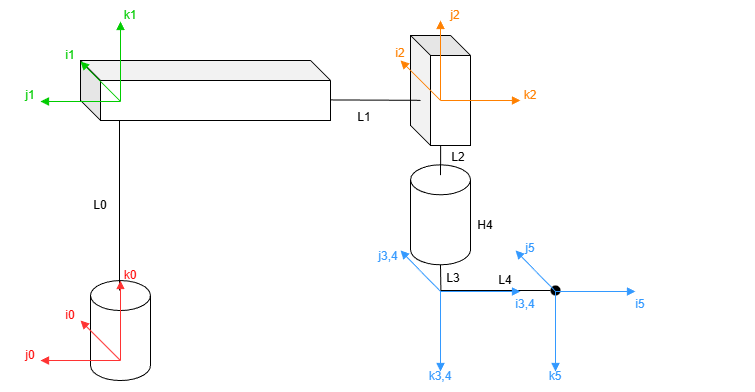

The diagram above was exported from draw.io. Its source (the exported page's mxGraphModel, read from the mxfile embedded in the PNG):
<mxGraphModel dx="1182" dy="650" grid="1" gridSize="10" guides="1" tooltips="1" connect="1" arrows="1" fold="1" page="1" pageScale="1" pageWidth="850" pageHeight="1100" math="0" shadow="0">
  <root>
    <mxCell id="0" />
    <mxCell id="1" parent="0" />
    <mxCell id="Rzuob_klPYqu6mfHhPE_-1" parent="1" style="shape=cylinder3;whiteSpace=wrap;html=1;boundedLbl=1;backgroundOutline=1;size=15;" value="" vertex="1">
      <mxGeometry height="100" width="60" x="210" y="620.06" as="geometry" />
    </mxCell>
    <mxCell id="Rzuob_klPYqu6mfHhPE_-3" edge="1" parent="1" style="endArrow=none;html=1;rounded=0;entryX=0.796;entryY=0.999;entryDx=0;entryDy=0;entryPerimeter=0;" value="">
      <mxGeometry height="50" relative="1" width="50" as="geometry">
        <mxPoint x="239" y="630.06" as="sourcePoint" />
        <mxPoint x="239" y="449.99999999999994" as="targetPoint" />
      </mxGeometry>
    </mxCell>
    <mxCell id="Rzuob_klPYqu6mfHhPE_-7" parent="1" style="shape=cube;whiteSpace=wrap;html=1;boundedLbl=1;backgroundOutline=1;darkOpacity=0.05;darkOpacity2=0.1;size=20;rotation=0;" value="" vertex="1">
      <mxGeometry height="60" width="250" x="200" y="400" as="geometry" />
    </mxCell>
    <mxCell id="Rzuob_klPYqu6mfHhPE_-19" parent="1" style="shape=cylinder3;whiteSpace=wrap;html=1;boundedLbl=1;backgroundOutline=1;size=15;" value="" vertex="1">
      <mxGeometry height="100" width="60" x="530" y="504.30999999999995" as="geometry" />
    </mxCell>
    <mxCell id="Rzuob_klPYqu6mfHhPE_-21" edge="1" parent="1" style="endArrow=none;html=1;rounded=0;" value="">
      <mxGeometry height="50" relative="1" width="50" as="geometry">
        <mxPoint x="560.4" y="630" as="sourcePoint" />
        <mxPoint x="560" y="604.31" as="targetPoint" />
      </mxGeometry>
    </mxCell>
    <mxCell id="Rzuob_klPYqu6mfHhPE_-22" edge="1" parent="1" style="endArrow=none;html=1;rounded=0;" value="">
      <mxGeometry height="50" relative="1" width="50" as="geometry">
        <mxPoint x="560" y="630" as="sourcePoint" />
        <mxPoint x="670" y="630" as="targetPoint" />
      </mxGeometry>
    </mxCell>
    <mxCell id="Rzuob_klPYqu6mfHhPE_-26" parent="1" style="shape=cube;whiteSpace=wrap;html=1;boundedLbl=1;backgroundOutline=1;darkOpacity=0.05;darkOpacity2=0.1;size=20;rotation=-90;flipH=1;legacyAnchorPoints=0;flipV=0;" value="" vertex="1">
      <mxGeometry height="60" width="110" x="505" y="400" as="geometry" />
    </mxCell>
    <mxCell id="Rzuob_klPYqu6mfHhPE_-27" edge="1" parent="1" style="endArrow=none;html=1;rounded=0;entryX=0.999;entryY=0.498;entryDx=0;entryDy=0;entryPerimeter=0;" value="">
      <mxGeometry height="50" relative="1" width="50" as="geometry">
        <mxPoint x="560" y="514.67" as="sourcePoint" />
        <mxPoint x="560.16" y="484.89" as="targetPoint" />
      </mxGeometry>
    </mxCell>
    <mxCell id="Rzuob_klPYqu6mfHhPE_-9" edge="1" parent="1" style="endArrow=none;html=1;rounded=0;" value="">
      <mxGeometry height="50" relative="1" width="50" as="geometry">
        <mxPoint x="540" y="439.83" as="sourcePoint" />
        <mxPoint x="450" y="439.43" as="targetPoint" />
      </mxGeometry>
    </mxCell>
    <mxCell id="Rzuob_klPYqu6mfHhPE_-53" connectable="0" parent="1" style="group" value="" vertex="1">
      <mxGeometry height="110" width="160" x="120" y="600" as="geometry" />
    </mxCell>
    <mxCell id="Rzuob_klPYqu6mfHhPE_-33" connectable="0" parent="Rzuob_klPYqu6mfHhPE_-53" style="group;aspect=fixed;flipV=0;legacyAnchorPoints=0;flipH=1;perimeterSpacing=1;" value="" vertex="1">
      <mxGeometry height="80" width="80" x="40" y="20.059999999999945" as="geometry" />
    </mxCell>
    <mxCell id="Rzuob_klPYqu6mfHhPE_-29" edge="1" parent="Rzuob_klPYqu6mfHhPE_-33" style="endArrow=none;html=1;rounded=0;endFill=0;startArrow=block;startFill=1;fillColor=#FF3333;strokeColor=#FF3333;" value="">
      <mxGeometry height="50" relative="1" width="50" as="geometry">
        <mxPoint x="80" as="sourcePoint" />
        <mxPoint x="80" y="80" as="targetPoint" />
      </mxGeometry>
    </mxCell>
    <mxCell id="Rzuob_klPYqu6mfHhPE_-31" edge="1" parent="Rzuob_klPYqu6mfHhPE_-33" style="endArrow=none;html=1;rounded=0;endFill=0;startArrow=block;startFill=1;strokeColor=#FF3333;" value="">
      <mxGeometry height="50" relative="1" width="50" as="geometry">
        <mxPoint y="80" as="sourcePoint" />
        <mxPoint x="80" y="80" as="targetPoint" />
      </mxGeometry>
    </mxCell>
    <mxCell id="Rzuob_klPYqu6mfHhPE_-32" edge="1" parent="Rzuob_klPYqu6mfHhPE_-33" style="endArrow=none;html=1;rounded=0;endFill=0;startArrow=block;startFill=1;strokeColor=#FF3333;" value="">
      <mxGeometry height="50" relative="1" width="50" as="geometry">
        <mxPoint x="40" y="40" as="sourcePoint" />
        <mxPoint x="80" y="80" as="targetPoint" />
      </mxGeometry>
    </mxCell>
    <mxCell id="Rzuob_klPYqu6mfHhPE_-49" parent="Rzuob_klPYqu6mfHhPE_-33" style="text;html=1;whiteSpace=wrap;strokeColor=none;fillColor=none;align=center;verticalAlign=middle;rounded=0;fontColor=light-dark(#ff0000, #ededed);" value="i0" vertex="1">
      <mxGeometry height="30" width="60" y="19.939999999999998" as="geometry" />
    </mxCell>
    <mxCell id="Rzuob_klPYqu6mfHhPE_-48" parent="Rzuob_klPYqu6mfHhPE_-53" style="text;html=1;whiteSpace=wrap;strokeColor=none;fillColor=none;align=center;verticalAlign=middle;rounded=0;fontColor=light-dark(#ff0000, #ededed);" value="k0" vertex="1">
      <mxGeometry height="30" width="60" x="100" as="geometry" />
    </mxCell>
    <mxCell id="Rzuob_klPYqu6mfHhPE_-50" parent="Rzuob_klPYqu6mfHhPE_-53" style="text;html=1;whiteSpace=wrap;strokeColor=none;fillColor=none;align=center;verticalAlign=middle;rounded=0;fontColor=light-dark(#ff0000, #ededed);" value="j0" vertex="1">
      <mxGeometry height="30" width="60" y="80" as="geometry" />
    </mxCell>
    <mxCell id="Rzuob_klPYqu6mfHhPE_-56" connectable="0" parent="1" style="group;fontColor=light-dark(#0ba800, #ededed);" value="" vertex="1">
      <mxGeometry height="110" width="160" x="120" y="340" as="geometry" />
    </mxCell>
    <mxCell id="Rzuob_klPYqu6mfHhPE_-34" connectable="0" parent="Rzuob_klPYqu6mfHhPE_-56" style="group;aspect=fixed;flipV=0;legacyAnchorPoints=0;flipH=1;perimeterSpacing=1;" value="" vertex="1">
      <mxGeometry height="80" width="80" x="40" y="21" as="geometry" />
    </mxCell>
    <mxCell id="Rzuob_klPYqu6mfHhPE_-35" edge="1" parent="Rzuob_klPYqu6mfHhPE_-34" style="endArrow=none;html=1;rounded=0;endFill=0;startArrow=block;startFill=1;fillColor=#FF3333;strokeColor=#00CC00;" value="">
      <mxGeometry height="50" relative="1" width="50" as="geometry">
        <mxPoint x="80" as="sourcePoint" />
        <mxPoint x="80" y="80" as="targetPoint" />
      </mxGeometry>
    </mxCell>
    <mxCell id="Rzuob_klPYqu6mfHhPE_-36" edge="1" parent="Rzuob_klPYqu6mfHhPE_-34" style="endArrow=none;html=1;rounded=0;endFill=0;startArrow=block;startFill=1;strokeColor=#00CC00;" value="">
      <mxGeometry height="50" relative="1" width="50" as="geometry">
        <mxPoint y="80" as="sourcePoint" />
        <mxPoint x="80" y="80" as="targetPoint" />
      </mxGeometry>
    </mxCell>
    <mxCell id="Rzuob_klPYqu6mfHhPE_-37" edge="1" parent="Rzuob_klPYqu6mfHhPE_-34" style="endArrow=none;html=1;rounded=0;endFill=0;startArrow=block;startFill=1;strokeColor=#00CC00;" value="">
      <mxGeometry height="50" relative="1" width="50" as="geometry">
        <mxPoint x="40" y="40" as="sourcePoint" />
        <mxPoint x="80" y="80" as="targetPoint" />
      </mxGeometry>
    </mxCell>
    <mxCell id="Rzuob_klPYqu6mfHhPE_-54" parent="Rzuob_klPYqu6mfHhPE_-34" style="text;html=1;whiteSpace=wrap;strokeColor=none;fillColor=none;align=center;verticalAlign=middle;rounded=0;fontColor=light-dark(#00CC00,#EDEDED);" value="i1" vertex="1">
      <mxGeometry height="30" width="60" y="19" as="geometry" />
    </mxCell>
    <mxCell id="Rzuob_klPYqu6mfHhPE_-52" parent="Rzuob_klPYqu6mfHhPE_-56" style="text;html=1;whiteSpace=wrap;strokeColor=none;fillColor=none;align=center;verticalAlign=middle;rounded=0;fontColor=light-dark(#00cc00, #ededed);" value="k1" vertex="1">
      <mxGeometry height="30" width="60" x="100" as="geometry" />
    </mxCell>
    <mxCell id="Rzuob_klPYqu6mfHhPE_-55" parent="Rzuob_klPYqu6mfHhPE_-56" style="text;html=1;whiteSpace=wrap;strokeColor=none;fillColor=none;align=center;verticalAlign=middle;rounded=0;fontColor=light-dark(#00CC00,#EDEDED);" value="j1" vertex="1">
      <mxGeometry height="30" width="60" y="80" as="geometry" />
    </mxCell>
    <mxCell id="Rzuob_klPYqu6mfHhPE_-61" connectable="0" parent="1" style="group" value="" vertex="1">
      <mxGeometry height="110" width="200" x="480" y="340" as="geometry" />
    </mxCell>
    <mxCell id="Rzuob_klPYqu6mfHhPE_-38" connectable="0" parent="Rzuob_klPYqu6mfHhPE_-61" style="group;aspect=fixed;flipV=0;legacyAnchorPoints=0;flipH=1;perimeterSpacing=1;rotation=90;" value="" vertex="1">
      <mxGeometry height="80" width="80" x="80" y="20" as="geometry" />
    </mxCell>
    <mxCell id="Rzuob_klPYqu6mfHhPE_-39" edge="1" parent="Rzuob_klPYqu6mfHhPE_-38" style="endArrow=none;html=1;rounded=0;endFill=0;startArrow=block;startFill=1;fillColor=#FF3333;strokeColor=#FF8000;" value="">
      <mxGeometry height="50" relative="1" width="50" as="geometry">
        <mxPoint x="80" y="80" as="sourcePoint" />
        <mxPoint y="80" as="targetPoint" />
      </mxGeometry>
    </mxCell>
    <mxCell id="Rzuob_klPYqu6mfHhPE_-40" edge="1" parent="Rzuob_klPYqu6mfHhPE_-38" style="endArrow=none;html=1;rounded=0;endFill=0;startArrow=block;startFill=1;strokeColor=#FF8000;" value="">
      <mxGeometry height="50" relative="1" width="50" as="geometry">
        <mxPoint as="sourcePoint" />
        <mxPoint y="80" as="targetPoint" />
      </mxGeometry>
    </mxCell>
    <mxCell id="Rzuob_klPYqu6mfHhPE_-41" edge="1" parent="Rzuob_klPYqu6mfHhPE_-38" style="endArrow=none;html=1;rounded=0;endFill=0;startArrow=block;startFill=1;strokeColor=#FF8000;" value="">
      <mxGeometry height="50" relative="1" width="50" as="geometry">
        <mxPoint x="-40" y="40" as="sourcePoint" />
        <mxPoint y="80" as="targetPoint" />
      </mxGeometry>
    </mxCell>
    <mxCell id="Rzuob_klPYqu6mfHhPE_-58" parent="Rzuob_klPYqu6mfHhPE_-61" style="text;html=1;whiteSpace=wrap;strokeColor=none;fillColor=none;align=center;verticalAlign=middle;rounded=0;fontColor=light-dark(#FF8000,#EDEDED);labelBorderColor=none;" value="k2" vertex="1">
      <mxGeometry height="30" width="60" x="140" y="80" as="geometry" />
    </mxCell>
    <mxCell id="Rzuob_klPYqu6mfHhPE_-59" parent="Rzuob_klPYqu6mfHhPE_-61" style="text;html=1;whiteSpace=wrap;strokeColor=none;fillColor=none;align=center;verticalAlign=middle;rounded=0;fontColor=light-dark(#FF8000,#EDEDED);labelBorderColor=none;" value="j2" vertex="1">
      <mxGeometry height="30" width="60" x="65" as="geometry" />
    </mxCell>
    <mxCell id="Rzuob_klPYqu6mfHhPE_-60" parent="Rzuob_klPYqu6mfHhPE_-61" style="text;html=1;whiteSpace=wrap;strokeColor=none;fillColor=none;align=center;verticalAlign=middle;rounded=0;fontColor=light-dark(#FF8000,#EDEDED);labelBorderColor=none;" value="i2" vertex="1">
      <mxGeometry height="30" width="60" x="10" y="38" as="geometry" />
    </mxCell>
    <mxCell id="Rzuob_klPYqu6mfHhPE_-70" parent="1" style="ellipse;whiteSpace=wrap;html=1;strokeColor=none;fillStyle=solid;fillColor=#000000;" value="" vertex="1">
      <mxGeometry height="10" width="10" x="670" y="625" as="geometry" />
    </mxCell>
    <mxCell id="Rzuob_klPYqu6mfHhPE_-72" parent="1" style="text;html=1;whiteSpace=wrap;strokeColor=none;fillColor=none;align=center;verticalAlign=middle;rounded=0;" value="L0" vertex="1">
      <mxGeometry height="30" width="60" x="190" y="530" as="geometry" />
    </mxCell>
    <mxCell id="Rzuob_klPYqu6mfHhPE_-73" parent="1" style="text;html=1;whiteSpace=wrap;strokeColor=none;fillColor=none;align=center;verticalAlign=middle;rounded=0;" value="L1" vertex="1">
      <mxGeometry height="30" width="60" x="454" y="442" as="geometry" />
    </mxCell>
    <mxCell id="Rzuob_klPYqu6mfHhPE_-75" parent="1" style="text;html=1;whiteSpace=wrap;strokeColor=none;fillColor=none;align=center;verticalAlign=middle;rounded=0;" value="L2" vertex="1">
      <mxGeometry height="30" width="60" x="548" y="482.30999999999995" as="geometry" />
    </mxCell>
    <mxCell id="Rzuob_klPYqu6mfHhPE_-77" parent="1" style="text;html=1;whiteSpace=wrap;strokeColor=none;fillColor=none;align=center;verticalAlign=middle;rounded=0;" value="L4" vertex="1">
      <mxGeometry height="30" width="60" x="594.5" y="605" as="geometry" />
    </mxCell>
    <mxCell id="Rzuob_klPYqu6mfHhPE_-78" connectable="0" parent="1" style="group;fontColor=light-dark(#0ba800, #ededed);" value="" vertex="1">
      <mxGeometry height="200.05999999999995" width="205" x="555" y="531" as="geometry" />
    </mxCell>
    <mxCell id="Rzuob_klPYqu6mfHhPE_-42" connectable="0" parent="Rzuob_klPYqu6mfHhPE_-78" style="group;aspect=fixed;flipV=0;legacyAnchorPoints=0;flipH=1;perimeterSpacing=1;rotation=-180;" value="" vertex="1">
      <mxGeometry height="80" width="120" x="5" y="100" as="geometry" />
    </mxCell>
    <mxCell id="Rzuob_klPYqu6mfHhPE_-43" edge="1" parent="Rzuob_klPYqu6mfHhPE_-42" style="endArrow=none;html=1;rounded=0;endFill=0;startArrow=block;startFill=1;fillColor=#FF3333;strokeColor=#3399FF;" value="">
      <mxGeometry height="50" relative="1" width="50" as="geometry">
        <mxPoint y="80" as="sourcePoint" />
        <mxPoint as="targetPoint" />
      </mxGeometry>
    </mxCell>
    <mxCell id="Rzuob_klPYqu6mfHhPE_-44" edge="1" parent="Rzuob_klPYqu6mfHhPE_-42" style="endArrow=none;html=1;rounded=0;endFill=0;startArrow=block;startFill=1;strokeColor=#3399FF;" value="">
      <mxGeometry height="50" relative="1" width="50" as="geometry">
        <mxPoint x="80" as="sourcePoint" />
        <mxPoint as="targetPoint" />
      </mxGeometry>
    </mxCell>
    <mxCell id="Rzuob_klPYqu6mfHhPE_-45" edge="1" parent="Rzuob_klPYqu6mfHhPE_-42" style="endArrow=none;html=1;rounded=0;endFill=0;startArrow=block;startFill=1;strokeColor=#3399FF;" value="">
      <mxGeometry height="50" relative="1" width="50" as="geometry">
        <mxPoint x="-40" y="-41" as="sourcePoint" />
        <mxPoint as="targetPoint" />
      </mxGeometry>
    </mxCell>
    <mxCell id="Rzuob_klPYqu6mfHhPE_-63" parent="Rzuob_klPYqu6mfHhPE_-42" style="text;html=1;whiteSpace=wrap;strokeColor=none;fillColor=none;align=center;verticalAlign=middle;rounded=0;fontColor=light-dark(#3399FF,#EDEDED);labelBorderColor=none;" value="i3,4" vertex="1">
      <mxGeometry height="30" width="60" x="55" y="-2" as="geometry" />
    </mxCell>
    <mxCell id="Rzuob_klPYqu6mfHhPE_-62" parent="Rzuob_klPYqu6mfHhPE_-78" style="text;html=1;whiteSpace=wrap;strokeColor=none;fillColor=none;align=center;verticalAlign=middle;rounded=0;fontColor=light-dark(#3399FF,#EDEDED);labelBorderColor=none;" value="k3,4" vertex="1">
      <mxGeometry height="30" width="60" x="-25" y="170.05999999999995" as="geometry" />
    </mxCell>
    <mxCell id="Rzuob_klPYqu6mfHhPE_-76" parent="Rzuob_klPYqu6mfHhPE_-78" style="text;html=1;whiteSpace=wrap;strokeColor=none;fillColor=none;align=center;verticalAlign=middle;rounded=0;" value="L3" vertex="1">
      <mxGeometry height="30" width="60" x="-12" y="72" as="geometry" />
    </mxCell>
    <mxCell id="Rzuob_klPYqu6mfHhPE_-95" parent="Rzuob_klPYqu6mfHhPE_-78" style="text;html=1;whiteSpace=wrap;strokeColor=none;fillColor=none;align=center;verticalAlign=middle;rounded=0;fontColor=light-dark(#3399FF,#EDEDED);labelBorderColor=none;" value="j5" vertex="1">
      <mxGeometry height="30" width="60" x="65" y="42" as="geometry" />
    </mxCell>
    <mxCell id="Rzuob_klPYqu6mfHhPE_-86" parent="1" style="text;html=1;whiteSpace=wrap;strokeColor=none;fillColor=none;align=center;verticalAlign=middle;rounded=0;" value="H4" vertex="1">
      <mxGeometry height="30" width="60" x="575" y="550" as="geometry" />
    </mxCell>
    <mxCell id="Rzuob_klPYqu6mfHhPE_-90" connectable="0" parent="1" style="group;fontColor=light-dark(#0ba800, #ededed);" value="" vertex="1">
      <mxGeometry height="200.05999999999995" width="205" x="670" y="531" as="geometry" />
    </mxCell>
    <mxCell id="Rzuob_klPYqu6mfHhPE_-91" connectable="0" parent="Rzuob_klPYqu6mfHhPE_-90" style="group;aspect=fixed;flipV=0;legacyAnchorPoints=0;flipH=1;perimeterSpacing=1;rotation=-180;" value="" vertex="1">
      <mxGeometry height="80" width="120" x="5" y="100" as="geometry" />
    </mxCell>
    <mxCell id="Rzuob_klPYqu6mfHhPE_-92" edge="1" parent="Rzuob_klPYqu6mfHhPE_-91" style="endArrow=none;html=1;rounded=0;endFill=0;startArrow=block;startFill=1;fillColor=#FF3333;strokeColor=#3399FF;" value="">
      <mxGeometry height="50" relative="1" width="50" as="geometry">
        <mxPoint y="80" as="sourcePoint" />
        <mxPoint as="targetPoint" />
      </mxGeometry>
    </mxCell>
    <mxCell id="Rzuob_klPYqu6mfHhPE_-93" edge="1" parent="Rzuob_klPYqu6mfHhPE_-91" style="endArrow=none;html=1;rounded=0;endFill=0;startArrow=block;startFill=1;strokeColor=#3399FF;" value="">
      <mxGeometry height="50" relative="1" width="50" as="geometry">
        <mxPoint x="80" as="sourcePoint" />
        <mxPoint as="targetPoint" />
      </mxGeometry>
    </mxCell>
    <mxCell id="Rzuob_klPYqu6mfHhPE_-94" edge="1" parent="Rzuob_klPYqu6mfHhPE_-91" style="endArrow=none;html=1;rounded=0;endFill=0;startArrow=block;startFill=1;strokeColor=#3399FF;" value="">
      <mxGeometry height="50" relative="1" width="50" as="geometry">
        <mxPoint x="-40" y="-41" as="sourcePoint" />
        <mxPoint as="targetPoint" />
      </mxGeometry>
    </mxCell>
    <mxCell id="Rzuob_klPYqu6mfHhPE_-96" parent="Rzuob_klPYqu6mfHhPE_-91" style="text;html=1;whiteSpace=wrap;strokeColor=none;fillColor=none;align=center;verticalAlign=middle;rounded=0;fontColor=light-dark(#3399FF,#EDEDED);labelBorderColor=none;" value="i5" vertex="1">
      <mxGeometry height="30" width="60" x="55" y="-2" as="geometry" />
    </mxCell>
    <mxCell id="Rzuob_klPYqu6mfHhPE_-97" parent="Rzuob_klPYqu6mfHhPE_-90" style="text;html=1;whiteSpace=wrap;strokeColor=none;fillColor=none;align=center;verticalAlign=middle;rounded=0;fontColor=light-dark(#3399FF,#EDEDED);labelBorderColor=none;" value="k5" vertex="1">
      <mxGeometry height="30" width="60" x="-25" y="170.05999999999995" as="geometry" />
    </mxCell>
    <mxCell id="Rzuob_klPYqu6mfHhPE_-69" parent="1" style="text;html=1;whiteSpace=wrap;strokeColor=none;fillColor=none;align=center;verticalAlign=middle;rounded=0;fontColor=light-dark(#3399FF,#EDEDED);labelBorderColor=none;" value="j3,4" vertex="1">
      <mxGeometry height="30" width="60" x="478" y="581" as="geometry" />
    </mxCell>
  </root>
</mxGraphModel>